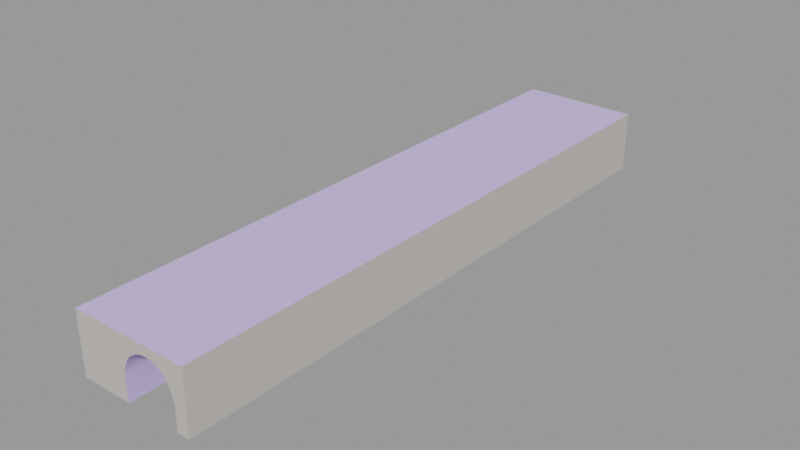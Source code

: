 # Source: train_tunnel_skybox001.blend  (saved by Blender 2.92.15; exported with 4.5.12 LTS)
import bpy
from mathutils import Matrix  # noqa: F401  (used for matrix-valued properties, if any)

bpy.ops.wm.read_factory_settings(use_empty=True)
scene = bpy.context.scene
scene.name = 'train_tunnel_skybox001.qc'

# ---- collections
col_train_tunnel_skybox001 = bpy.data.collections.new('train_tunnel_skybox001'); scene.collection.children.link(col_train_tunnel_skybox001)

# ---- materials (node trees are filled in below, after node groups)
mat_black = bpy.data.materials.new('black')
mat_black.use_transparent_shadow = False
mat_black.diffuse_color = (0.5736, 0.4646, 0.6917, 1.0)
mat_brickwall002 = bpy.data.materials.new('brickwall002')
mat_brickwall002.use_transparent_shadow = False
mat_brickwall002.diffuse_color = (0.5228, 0.495, 0.4712, 1.0)
mat_concretefloor007 = bpy.data.materials.new('concretefloor007')
mat_concretefloor007.use_transparent_shadow = False
mat_concretefloor007.diffuse_color = (0.5932, 0.4993, 0.8699, 1.0)

# ---- material node trees

# ---- meshes
me_train_tunnel_skybox001_reference = bpy.data.meshes.new('train_tunnel_skybox001_reference')
me_train_tunnel_skybox001_reference.from_pydata([(-10.91, 121.0, 5e-06), (10.91, 121.0, 5e-06), (-10.91, 121.0, 20.75), (10.91, 121.0, 20.75), (10.91, -119.0, 20.75), (2.294, -119.0, 20.5), (4.278, -119.0, 19.87), (-31.5, 121.0, 20.75), (-10.91, 121.0, 20.75), (-31.5, 121.0, 9.75), (-10.91, 121.0, 9.75), (-31.5, 121.0, 5e-06), (-5e-06, 121.0, 20.75), (-2.294, 121.0, 20.5), (2.294, 121.0, 20.5), (10.91, 121.0, 20.75), (15.87, 121.0, 9.75), (15.87, 121.0, 5e-06), (10.91, 121.0, 9.75), (15.87, 121.0, 20.75), (15.87, 121.0, 24.5), (10.91, 121.0, 24.5), (-10.91, 121.0, 24.5), (-31.5, 121.0, 24.5), (4.278, 121.0, 19.87), (15.87, -119.0, 24.5), (10.91, -119.0, 24.5), (15.87, -119.0, 20.75), (-10.91, -119.0, 24.5), (-10.91, -119.0, 20.75), (-31.5, -119.0, 24.5), (-31.5, -119.0, 20.75), (-10.91, -119.0, 9.75), (-31.5, -119.0, 9.75), (-10.91, -119.0, -5e-06), (-31.5, -119.0, -5e-06), (15.87, -119.0, 9.75), (10.91, -119.0, 9.75), (15.87, -119.0, -5e-06), (10.91, -119.0, -5e-06), (5e-06, -119.0, 20.75), (-2.294, -119.0, 20.5), (-10.54, -119.0, 11.75), (6.076, 121.0, 18.75), (-10.54, 121.0, 11.75), (-4.278, 121.0, 19.87), (-6.076, 121.0, 18.75), (-9.982, -119.0, 13.63), (6.076, -119.0, 18.75), (-9.982, 121.0, 13.63), (7.626, 121.0, 17.5), (-8.99, -119.0, 15.63), (7.626, -119.0, 17.5), (-8.99, 121.0, 15.63), (8.99, 121.0, 15.63), (-7.626, -119.0, 17.5), (8.99, -119.0, 15.63), (-7.626, 121.0, 17.5), (9.982, 121.0, 13.63), (-6.076, -119.0, 18.75), (9.982, -119.0, 13.63), (10.54, 121.0, 11.75), (-4.278, -119.0, 19.87), (10.54, -119.0, 11.75)], [], [(0, 1, 2), (1, 3, 2), (4, 5, 6), (7, 8, 9), (8, 10, 9), (9, 10, 11), (10, 0, 11), (8, 12, 13), (14, 12, 15), (16, 17, 1), (18, 16, 1), (19, 16, 18), (15, 19, 18), (20, 19, 15), (21, 20, 15), (21, 15, 8), (22, 21, 8), (22, 8, 7), (23, 22, 7), (15, 24, 14), (25, 26, 27), (26, 4, 27), (26, 28, 4), (28, 29, 4), (28, 30, 29), (30, 31, 29), (29, 31, 32), (31, 33, 32), (32, 33, 34), (33, 35, 34), (27, 4, 36), (4, 37, 36), (36, 37, 38), (37, 39, 38), (23, 7, 30), (7, 31, 30), (7, 9, 31), (9, 33, 31), (33, 9, 35), (9, 11, 35), (4, 40, 5), (41, 40, 29), (29, 32, 42), (25, 27, 20), (27, 19, 20), (27, 36, 19), (36, 16, 19), (16, 36, 17), (36, 38, 17), (15, 43, 24), (44, 10, 8), (8, 45, 46), (42, 47, 29), (4, 6, 48), (8, 49, 44), (15, 50, 43), (47, 51, 29), (4, 48, 52), (8, 53, 49), (15, 54, 50), (29, 51, 55), (4, 52, 56), (8, 57, 53), (58, 54, 15), (29, 55, 59), (4, 56, 60), (8, 46, 57), (61, 58, 15), (29, 59, 62), (4, 60, 63), (29, 62, 41), (15, 18, 61), (8, 13, 45), (63, 37, 4), (48, 6, 43), (6, 24, 43), (47, 42, 49), (42, 44, 49), (51, 47, 53), (47, 49, 53), (55, 51, 57), (51, 53, 57), (58, 61, 60), (61, 63, 60), (54, 58, 56), (58, 60, 56), (62, 59, 45), (59, 46, 45), (59, 55, 46), (55, 57, 46), (40, 41, 12), (41, 13, 12), (41, 62, 13), (62, 45, 13), (61, 18, 63), (18, 37, 63), (37, 18, 39), (18, 1, 39), (32, 34, 0), (10, 32, 0), (32, 10, 44), (42, 32, 44), (54, 56, 52), (50, 54, 52), (52, 48, 50), (48, 43, 50), (6, 5, 24), (5, 14, 24), (5, 40, 14), (40, 12, 14), (30, 28, 23), (28, 22, 23), (28, 26, 22), (26, 21, 22), (26, 25, 21), (25, 20, 21)])
me_train_tunnel_skybox001_reference.polygons.foreach_set('use_smooth', [True] * 116)
me_train_tunnel_skybox001_reference.polygons.foreach_set('material_index', [0, 0, 1, 1, 1, 1, 1, 1, 1, 1, 1, 1, 1, 1, 1, 1, 1, 1, 1, 1, 1, 1, 1, 1, 1, 1, 1, 1, 1, 1, 1, 1, 1, 1, 1, 1, 1, 1, 1, 1, 1, 1, 1, 1, 1, 1, 1, 1, 1, 1, 1, 1, 1, 1, 1, 1, 1, 1, 1, 1, 1, 1, 1, 1, 1, 1, 1, 1, 1, 1, 1, 1, 1, 1, 2, 2, 2, 2, 2, 2, 2, 2, 2, 2, 2, 2, 2, 2, 2, 2, 2, 2, 2, 2, 2, 2, 2, 2, 2, 2, 2, 2, 2, 2, 2, 2, 2, 2, 2, 2, 2, 2, 2, 2, 2, 2])
_k = set([(0, 10), (0, 32), (1, 16), (1, 18), (5, 6), (5, 40), (6, 48), (7, 9), (7, 23), (9, 11), (9, 35), (10, 11), (10, 44), (12, 13), (12, 14), (13, 45), (14, 24), (16, 17), (16, 19), (17, 36), (18, 39), (18, 61), (19, 20), (20, 21), (20, 25), (21, 22), (22, 23), (23, 30), (24, 43), (25, 26), (25, 27), (26, 28), (27, 36), (28, 30), (30, 31), (31, 33), (32, 34), (32, 42), (33, 34), (33, 35), (36, 38), (37, 38), (37, 39), (37, 63), (40, 41), (41, 62), (42, 47), (43, 50), (44, 49), (45, 46), (46, 57), (47, 51), (48, 52), (49, 53), (50, 54), (51, 55), (52, 56), (53, 57), (54, 58), (55, 59), (56, 60), (58, 61), (59, 62), (60, 63)])
me_train_tunnel_skybox001_reference.attributes.new('sharp_edge', 'BOOLEAN', 'EDGE').data.foreach_set('value', [ (min(e.vertices), max(e.vertices)) in _k for e in me_train_tunnel_skybox001_reference.edges])
_uv = me_train_tunnel_skybox001_reference.uv_layers.new(name='UVMap')
_uv.uv.foreach_set('vector', [0.0, 0.0, 0.9999, 0.0, 0.0, 0.9999, 0.9999, 0.0, 0.9999, 0.9999, 0.0, 0.9999, 0.3359, 0.5859, 0.06445, 0.5781, 0.1269, 0.5586, -0.5, 0.6484, 0.1484, 0.6484, -0.5, 0.3047, 0.1484, 0.6484, 0.1484, 0.3047, -0.5, 0.3047, -0.5, 0.3047, 0.1484, 0.3047, -0.5, 0.0, 0.1484, 0.3047, 0.1484, 0.0, -0.5, 0.0, 0.1484, 0.6484, 0.4922, 0.6484, 0.4199, 0.6406, 0.5645, 0.6406, 0.4922, 0.6484, 0.8359, 0.6484, 0.9922, 0.3047, 0.9922, 0.0, 0.8359, 0.0, 0.8359, 0.3047, 0.9922, 0.3047, 0.8359, 0.0, 0.9922, 0.6484, 0.9922, 0.3047, 0.8359, 0.3047, 0.8359, 0.6484, 0.9922, 0.6484, 0.8359, 0.3047, 0.9922, 0.7656, 0.9922, 0.6484, 0.8359, 0.6484, 0.8359, 0.7656, 0.9922, 0.7656, 0.8359, 0.6484, 0.8359, 0.7656, 0.8359, 0.6484, 0.1484, 0.6484, 0.1484, 0.7656, 0.8359, 0.7656, 0.1484, 0.6484, 0.1484, 0.7656, 0.1484, 0.6484, -0.5, 0.6484, -0.5, 0.7656, 0.1484, 0.7656, -0.5, 0.6484, 0.8359, 0.6484, 0.6269, 0.6211, 0.5644, 0.6406, 0.4922, 0.7031, 0.3359, 0.7031, 0.4922, 0.5859, 0.3359, 0.7031, 0.3359, 0.5859, 0.4922, 0.5859, 0.3359, 0.7031, -0.3516, 0.7031, 0.3359, 0.5859, -0.3516, 0.7031, -0.3516, 0.5859, 0.3359, 0.5859, -0.3516, 0.7031, -1.0, 0.7031, -0.3516, 0.5859, -1.0, 0.7031, -1.0, 0.5859, -0.3516, 0.5859, -0.3516, 0.5859, -1.0, 0.5859, -0.3516, 0.2422, -1.0, 0.5859, -1.0, 0.2422, -0.3516, 0.2422, -0.3516, 0.2422, -1.0, 0.2422, -0.3516, -0.0625, -1.0, 0.2422, -1.0, -0.0625, -0.3516, -0.0625, 0.4922, 0.5859, 0.3359, 0.5859, 0.4922, 0.2422, 0.3359, 0.5859, 0.3359, 0.2422, 0.4922, 0.2422, 0.4922, 0.2422, 0.3359, 0.2422, 0.4922, -0.0625, 0.3359, 0.2422, 0.3359, -0.0625, 0.4922, -0.0625, 3.992, 0.7031, 3.992, 0.5859, -3.508, 0.7031, 3.992, 0.5859, -3.508, 0.5859, -3.508, 0.7031, 3.992, 0.5859, 3.992, 0.2422, -3.508, 0.5859, 3.992, 0.2422, -3.508, 0.2422, -3.508, 0.5859, -3.508, 0.2422, 3.992, 0.2422, -3.508, -0.0625, 3.992, 0.2422, 3.992, -0.0625, -3.508, -0.0625, 0.3359, 0.5859, -0.007813, 0.5859, 0.06445, 0.5781, 0.06445, 0.5781, -0.007813, 0.5859, 0.3359, 0.5859, 0.3359, 0.5859, 0.3359, 0.2422, 0.3242, 0.3047, -3.508, 0.7031, -3.508, 0.5859, 3.992, 0.7031, -3.508, 0.5859, 3.992, 0.5859, 3.992, 0.7031, -3.508, 0.5859, -3.508, 0.2422, 3.992, 0.5859, -3.508, 0.2422, 3.992, 0.2422, 3.992, 0.5859, 3.992, 0.2422, -3.508, 0.2422, 3.992, -0.0625, -3.508, 0.2422, -3.508, -0.0625, 3.992, -0.0625, 0.8359, 0.6484, 0.6836, 0.5859, 0.627, 0.6211, 0.1602, 0.3672, 0.1484, 0.3047, 0.1484, 0.6484, 0.1484, 0.6484, 0.3574, 0.6211, 0.3008, 0.5859, 0.3242, 0.3047, 0.3066, 0.3633, 0.3359, 0.5859, 0.3359, 0.5859, 0.1269, 0.5586, 0.1836, 0.5234, 0.1484, 0.6484, 0.1777, 0.4258, 0.1602, 0.3672, 0.8359, 0.6484, 0.7324, 0.5469, 0.6836, 0.5859, 0.3066, 0.3633, 0.2754, 0.4258, 0.3359, 0.5859, 0.3359, 0.5859, 0.1836, 0.5234, 0.2324, 0.4844, 0.1484, 0.6484, 0.209, 0.4883, 0.1777, 0.4258, 0.8359, 0.6484, 0.7754, 0.4883, 0.7324, 0.5469, 0.3359, 0.5859, 0.2754, 0.4258, 0.2324, 0.4844, 0.3359, 0.5859, 0.2324, 0.4844, 0.2754, 0.4258, 0.1484, 0.6484, 0.252, 0.5469, 0.209, 0.4883, 0.8066, 0.4258, 0.7754, 0.4883, 0.8359, 0.6484, 0.3359, 0.5859, 0.2324, 0.4844, 0.1836, 0.5234, 0.3359, 0.5859, 0.2754, 0.4258, 0.3066, 0.3633, 0.1484, 0.6484, 0.3008, 0.5859, 0.252, 0.5469, 0.8242, 0.3672, 0.8066, 0.4258, 0.8359, 0.6484, 0.3359, 0.5859, 0.1836, 0.5234, 0.1269, 0.5586, 0.3359, 0.5859, 0.3066, 0.3633, 0.3242, 0.3047, 0.3359, 0.5859, 0.1269, 0.5586, 0.06445, 0.5781, 0.8359, 0.6484, 0.8359, 0.3047, 0.8242, 0.3672, 0.1484, 0.6484, 0.4199, 0.6406, 0.3574, 0.6211, 0.3242, 0.3047, 0.3359, 0.2422, 0.3359, 0.5859, 0.3392, 0.03927, 0.3392, 0.01991, -1.839, 0.03927, 0.3392, 0.01991, -1.839, 0.01991, -1.839, 0.03927, 0.3392, 0.1512, 0.3392, 0.1334, -1.839, 0.1512, 0.3392, 0.1334, -1.839, 0.1334, -1.839, 0.1512, 0.3392, 0.1715, 0.3392, 0.1512, -1.839, 0.1715, 0.3392, 0.1512, -1.839, 0.1512, -1.839, 0.1715, 0.3392, 0.1926, 0.3392, 0.1715, -1.839, 0.1926, 0.3392, 0.1715, -1.839, 0.1715, -1.839, 0.1926, -1.839, 0.09883, -1.839, 0.1166, 0.3392, 0.09883, -1.839, 0.1166, 0.3392, 0.1166, 0.3392, 0.09883, -1.839, 0.07854, -1.839, 0.09883, 0.3392, 0.07854, -1.839, 0.09883, 0.3392, 0.09883, 0.3392, 0.07854, 0.3392, -0.06035, 0.3392, -0.07972, -1.839, -0.06035, 0.3392, -0.07972, -1.839, -0.07972, -1.839, -0.06035, 0.3392, -0.07972, 0.3392, -0.09788, -1.839, -0.07972, 0.3392, -0.09788, -1.839, -0.09788, -1.839, -0.07972, 0.3392, -0.02022, 0.3392, -0.04134, -1.839, -0.02022, 0.3392, -0.04134, -1.839, -0.04134, -1.839, -0.02022, 0.3392, -0.04134, 0.3392, -0.06035, -1.839, -0.04134, 0.3392, -0.06035, -1.839, -0.06035, -1.839, -0.04134, -1.839, 0.1166, -1.839, 0.1351, 0.3392, 0.1166, -1.839, 0.1351, 0.3392, 0.1351, 0.3392, 0.1166, 0.3392, 0.1351, -1.839, 0.1351, 0.3392, 0.2236, -1.839, 0.1351, -1.839, 0.2236, 0.3392, 0.2236, 0.3392, 0.1149, 0.3392, 0.02644, -1.839, 0.02644, -1.839, 0.1149, 0.3392, 0.1149, -1.839, 0.02644, 0.3392, 0.1149, -1.839, 0.1149, -1.839, 0.1334, 0.3392, 0.1334, 0.3392, 0.1149, -1.839, 0.1334, -1.839, 0.07854, 0.3392, 0.07854, 0.3392, 0.05743, -1.839, 0.05743, -1.839, 0.07854, 0.3392, 0.05743, 0.3392, 0.05743, 0.3392, 0.03927, -1.839, 0.05743, 0.3392, 0.03927, -1.839, 0.03927, -1.839, 0.05743, 0.3392, 0.01991, 0.3392, 0.000888, -1.839, 0.01991, 0.3392, 0.000888, -1.839, 0.000888, -1.839, 0.01991, 0.3392, 0.000888, 0.3392, -0.02022, -1.839, 0.000888, 0.3392, -0.02022, -1.839, -0.02022, -1.839, 0.000888, -0.9269, -1.216, -0.7221, -1.216, -0.9269, 1.153, -0.7221, -1.216, -0.7221, 1.153, -0.9269, 1.153, -0.7221, -1.216, -0.5049, -1.216, -0.7221, 1.153, -0.5049, -1.216, -0.5049, 1.153, -0.7221, 1.153, -0.5049, -1.216, -0.4555, -1.216, -0.5049, 1.153, -0.4555, -1.216, -0.4555, 1.153, -0.5049, 1.153])
me_train_tunnel_skybox001_reference.materials.append(mat_black)
me_train_tunnel_skybox001_reference.materials.append(mat_brickwall002)
me_train_tunnel_skybox001_reference.materials.append(mat_concretefloor007)
me_train_tunnel_skybox001_reference.use_remesh_fix_poles = True
me_train_tunnel_skybox001_reference.use_remesh_preserve_attributes = False
me_train_tunnel_skybox001_reference.use_mirror_vertex_groups = False
me_train_tunnel_skybox001_reference.update()
me_train_tunnel_skybox001_reference.normals_split_custom_set([tuple(v) for v in zip(*[iter([0.0, -1.0, 0.0, 0.0, -1.0, 0.0, 0.0, -1.0, 0.0, 0.0, -1.0, 0.0, 0.0, -1.0, 0.0, 0.0, -1.0, 0.0, 0.0, -1.0, -6.259e-07, 0.0, -1.0, -2.013e-05, 0.0, -1.0, -6.865e-07, 0.0, 1.0, 3.628e-07, 0.0, 1.0, 1.607e-06, 0.0, 1.0, 0.0, 0.0, 1.0, 1.607e-06, 0.0, 1.0, 3.901e-08, 0.0, 1.0, 0.0, 0.0, 1.0, 0.0, 0.0, 1.0, 3.901e-08, 0.0, 1.0, 0.0, 0.0, 1.0, 0.0, 0.0, 1.0, 0.0, 0.0, 1.0, 0.0, 0.0, 1.0, 1.607e-06, 0.0, 1.0, -2.237e-05, 0.0, 1.0, -2.065e-05, 0.0, 1.0, 8.002e-05, 0.0, 1.0, 8.949e-05, 0.0, 1.0, -1.871e-07, 0.0, 1.0, 0.0, 0.0, 1.0, 0.0, 0.0, 1.0, 0.0, 0.0, 1.0, 2.85e-07, 0.0, 1.0, 0.0, 0.0, 1.0, 0.0, 0.0, 1.0, 8.17e-07, 0.0, 1.0, 0.0, 0.0, 1.0, 2.85e-07, 0.0, 1.0, -1.871e-07, 0.0, 1.0, 8.17e-07, 0.0, 1.0, 2.85e-07, 0.0, 1.0, -2.705e-06, 0.0, 1.0, 8.17e-07, 0.0, 1.0, -1.871e-07, 0.0, 1.0, -3.281e-06, 0.0, 1.0, -2.705e-06, 0.0, 1.0, -1.871e-07, 0.0, 1.0, -3.281e-06, 0.0, 1.0, -1.871e-07, 0.0, 1.0, 1.607e-06, 0.0, 1.0, 2.8e-06, 0.0, 1.0, -3.281e-06, 0.0, 1.0, 1.607e-06, 0.0, 1.0, 2.8e-06, 0.0, 1.0, 1.607e-06, 0.0, 1.0, 3.628e-07, 0.0, 1.0, 0.0, 0.0, 1.0, 2.8e-06, 0.0, 1.0, 3.628e-07, 0.0, 1.0, -1.871e-07, 0.0, 1.0, -4.82e-06, 0.0, 1.0, 8.002e-05, 0.0, -1.0, 0.0, 0.0, -1.0, 0.0, 0.0, -1.0, 0.0, 0.0, -1.0, 0.0, 0.0, -1.0, -6.259e-07, 0.0, -1.0, 0.0, 0.0, -1.0, 0.0, 0.0, -1.0, 3.163e-06, 0.0, -1.0, -6.259e-07, 0.0, -1.0, 3.163e-06, 0.0, -1.0, 1.28e-06, 0.0, -1.0, -6.259e-07, 0.0, -1.0, 3.163e-06, 0.0, -1.0, 7.255e-07, 0.0, -1.0, 1.28e-06, 0.0, -1.0, 7.255e-07, 0.0, -1.0, 0.0, 0.0, -1.0, 1.28e-06, 0.0, -1.0, 1.28e-06, 0.0, -1.0, 0.0, 0.0, -1.0, 0.0, 0.0, -1.0, 0.0, 0.0, -1.0, 0.0, 0.0, -1.0, 0.0, 0.0, -1.0, 0.0, 0.0, -1.0, 0.0, 0.0, -1.0, 0.0, 0.0, -1.0, 0.0, 0.0, -1.0, 0.0, 0.0, -1.0, 0.0, 0.0, -1.0, 0.0, 0.0, -1.0, -6.259e-07, 0.0, -1.0, 0.0, 0.0, -1.0, -6.259e-07, 0.0, -1.0, -3.002e-08, 0.0, -1.0, 0.0, 0.0, -1.0, 0.0, 0.0, -1.0, -3.002e-08, 0.0, -1.0, 0.0, 0.0, -1.0, 0.0, 0.0, -1.0, 0.0, 0.0, -1.0, 0.0, -1.0, -5.086e-08, 0.0, -1.0, -4.855e-08, 0.0, -1.0, -5.086e-08, 0.0, -1.0, -4.855e-08, 0.0, -1.0, -4.855e-08, 0.0, -1.0, -5.086e-08, 0.0, -1.0, -4.855e-08, 0.0, -1.0, -4.573e-08, 0.0, -1.0, -4.855e-08, 0.0, -1.0, -4.573e-08, 0.0, -1.0, -3.616e-08, 0.0, -1.0, -4.855e-08, 0.0, -1.0, -3.616e-08, 0.0, -1.0, -4.573e-08, 0.0, -1.0, -2.608e-08, 0.0, -1.0, -6.053e-08, 0.0, -1.0, -6.053e-08, 0.0, -1.0, -6.053e-08, 0.0, 0.0, -1.0, -6.259e-07, 0.0, -1.0, -2.237e-05, 0.0, -1.0, -2.013e-05, 0.0, -1.0, 2.077e-06, 0.0, -1.0, 0.0, 0.0, -1.0, 1.28e-06, 0.0, -1.0, 1.28e-06, 0.0, -1.0, 0.0, 0.0, -1.0, -2.716e-07, 1.0, 5.086e-08, 0.0, 1.0, 4.851e-08, 0.0, 1.0, 4.247e-08, 0.0, 1.0, 4.851e-08, 0.0, 1.0, 4.431e-08, 0.0, 1.0, 4.247e-08, 0.0, 1.0, 4.851e-08, 0.0, 1.0, 4.639e-08, 0.0, 1.0, 4.431e-08, 0.0, 1.0, 4.639e-08, 0.0, 1.0, 4.92e-08, 0.0, 1.0, 4.431e-08, 0.0, 1.0, 4.92e-08, 0.0, 1.0, 4.639e-08, 0.0, 1.0, 5.217e-08, 0.0, 1.0, 4.693e-08, 0.0, 1.0, 4.693e-08, 0.0, 1.0, 4.693e-08, 0.0, 0.0, 1.0, -1.871e-07, 0.0, 1.0, -3.364e-06, 0.0, 1.0, -4.82e-06, 0.0, 1.0, 4.187e-07, 0.0, 1.0, 3.901e-08, 0.0, 1.0, 1.607e-06, 0.0, 1.0, 1.607e-06, 0.0, 1.0, -2.76e-06, 0.0, 1.0, 3.441e-06, 0.0, -1.0, -2.716e-07, 0.0, -1.0, -1.584e-06, 0.0, -1.0, 1.28e-06, 0.0, -1.0, -6.259e-07, 0.0, -1.0, -6.865e-07, 0.0, -1.0, -3.364e-06, 0.0, 1.0, 1.607e-06, 0.0, 1.0, -3.045e-07, 0.0, 1.0, 4.187e-07, 0.0, 1.0, -1.871e-07, 0.0, 1.0, -1.929e-07, 0.0, 1.0, -3.364e-06, 0.0, -1.0, -1.584e-06, 0.0, -1.0, 1.539e-06, 0.0, -1.0, 1.28e-06, 0.0, -1.0, -6.259e-07, 0.0, -1.0, -3.364e-06, 0.0, -1.0, -3.106e-06, 0.0, 1.0, 1.607e-06, 0.0, 1.0, -3.395e-07, 0.0, 1.0, -3.045e-07, 0.0, 1.0, -1.871e-07, 0.0, 1.0, 8.596e-07, 0.0, 1.0, -1.929e-07, 0.0, -1.0, 1.28e-06, 0.0, -1.0, 1.539e-06, 0.0, -1.0, -3.106e-06, 0.0, -1.0, -6.259e-07, 0.0, -1.0, -3.106e-06, 0.0, -1.0, 3.395e-07, 0.0, 1.0, 1.607e-06, 0.0, 1.0, -1.929e-07, 0.0, 1.0, -3.395e-07, 0.0, 1.0, 2.193e-06, 0.0, 1.0, 8.596e-07, 0.0, 1.0, -1.871e-07, 0.0, -1.0, 1.28e-06, 0.0, -1.0, -3.106e-06, 0.0, -1.0, -3.364e-06, 0.0, -1.0, -6.259e-07, 0.0, -1.0, 3.395e-07, 0.0, -1.0, -1.888e-06, 0.0, 1.0, 1.607e-06, 0.0, 1.0, 3.441e-06, 0.0, 1.0, -1.929e-07, 0.0, 1.0, 2.716e-07, 0.0, 1.0, 2.193e-06, 0.0, 1.0, -1.871e-07, 0.0, -1.0, 1.28e-06, 0.0, -1.0, -3.364e-06, 0.0, -1.0, 1.585e-05, 0.0, -1.0, -6.259e-07, 0.0, -1.0, -1.888e-06, 0.0, -1.0, -6.902e-07, 0.0, -1.0, 1.28e-06, 0.0, -1.0, 1.585e-05, 0.0, -1.0, 2.077e-06, 0.0, 1.0, -1.871e-07, 0.0, 1.0, 2.85e-07, 0.0, 1.0, 2.716e-07, 0.0, 1.0, 1.607e-06, 0.0, 1.0, -2.065e-05, 0.0, 1.0, -2.76e-06, 0.0, -1.0, -6.902e-07, 0.0, -1.0, -3.002e-08, 0.0, -1.0, -6.259e-07, -0.5801, 1.339e-08, -0.8145, -0.4188, 2.629e-08, -0.9081, -0.5801, 1.538e-08, -0.8145, -0.4188, 2.629e-08, -0.9081, -0.4188, 2.582e-08, -0.9081, -0.5801, 1.538e-08, -0.8145, 0.9306, 5.715e-08, -0.3661, 0.9721, 5.586e-08, -0.2344, 0.9306, 6.07e-08, -0.3661, 0.9721, 5.586e-08, -0.2344, 0.9721, 5.197e-08, -0.2344, 0.9306, 6.07e-08, -0.3661, 0.8553, 5.782e-08, -0.5182, 0.9306, 5.715e-08, -0.3661, 0.8553, 6.137e-08, -0.5182, 0.9306, 5.715e-08, -0.3661, 0.9306, 6.07e-08, -0.3661, 0.8553, 6.137e-08, -0.5182, 0.7245, 6.161e-08, -0.6893, 0.8553, 5.782e-08, -0.5182, 0.7245, 6.361e-08, -0.6893, 0.8553, 5.782e-08, -0.5182, 0.8553, 6.137e-08, -0.5182, 0.7245, 6.361e-08, -0.6893, -0.9306, -2.293e-08, -0.3661, -0.9721, -2.787e-08, -0.2344, -0.9306, -2.343e-08, -0.3661, -0.9721, -2.787e-08, -0.2344, -0.9721, -3.581e-08, -0.2344, -0.9306, -2.343e-08, -0.3661, -0.8553, -1.418e-08, -0.5182, -0.9306, -2.293e-08, -0.3661, -0.8553, -1.405e-08, -0.5182, -0.9306, -2.293e-08, -0.3661, -0.9306, -2.343e-08, -0.3661, -0.8553, -1.405e-08, -0.5182, 0.4188, 6.053e-08, -0.9081, 0.5801, 6.295e-08, -0.8145, 0.4188, 6.005e-08, -0.9081, 0.5801, 6.295e-08, -0.8145, 0.5801, 6.494e-08, -0.8145, 0.4188, 6.005e-08, -0.9081, 0.5801, 6.295e-08, -0.8145, 0.7245, 6.161e-08, -0.6893, 0.5801, 6.494e-08, -0.8145, 0.7245, 6.161e-08, -0.6893, 0.7245, 6.361e-08, -0.6893, 0.5801, 6.494e-08, -0.8145, 6.441e-07, 4.774e-08, -1.0, 0.2054, 5.539e-08, -0.9787, -6.441e-07, 4.764e-08, -1.0, 0.2054, 5.539e-08, -0.9787, 0.2054, 5.486e-08, -0.9787, -6.441e-07, 4.764e-08, -1.0, 0.2054, 5.539e-08, -0.9787, 0.4188, 6.053e-08, -0.9081, 0.2054, 5.486e-08, -0.9787, 0.4188, 6.053e-08, -0.9081, 0.4188, 6.005e-08, -0.9081, 0.2054, 5.486e-08, -0.9787, -0.9721, -2.787e-08, -0.2344, -0.9958, -3.133e-06, -0.09183, -0.9721, -3.581e-08, -0.2344, -0.9958, -3.133e-06, -0.09183, -0.9958, -3.926e-08, -0.09182, -0.9721, -3.581e-08, -0.2344, -0.9958, -3.926e-08, -0.09182, -0.9958, -3.133e-06, -0.09183, -1.0, -3.913e-08, 9.781e-08, -0.9958, -3.7e-08, -0.09182, -1.0, -3.715e-08, 9.781e-08, -1.0, -3.715e-08, 9.781e-08, 0.9958, 4.742e-08, -0.09182, 1.0, 4.762e-08, 9.781e-08, 1.0, 4.762e-08, 9.781e-08, 0.9958, 4.973e-08, -0.09182, 0.9958, 3.148e-06, -0.09183, 1.0, 5.217e-08, 9.781e-08, 0.9958, 3.148e-06, -0.09183, 0.9958, 4.973e-08, -0.09182, 0.9721, 5.197e-08, -0.2344, 0.9721, 5.586e-08, -0.2344, 0.9958, 3.148e-06, -0.09183, 0.9721, 5.197e-08, -0.2344, -0.8553, -1.418e-08, -0.5182, -0.8553, -1.405e-08, -0.5182, -0.7245, -2.868e-09, -0.6893, -0.7245, 2.571e-09, -0.6893, -0.8553, -1.418e-08, -0.5182, -0.7245, -2.868e-09, -0.6893, -0.7245, -2.868e-09, -0.6893, -0.5801, 1.339e-08, -0.8145, -0.7245, 2.571e-09, -0.6893, -0.5801, 1.339e-08, -0.8145, -0.5801, 1.538e-08, -0.8145, -0.7245, 2.571e-09, -0.6893, -0.4188, 2.629e-08, -0.9081, -0.2054, 3.837e-08, -0.9787, -0.4188, 2.582e-08, -0.9081, -0.2054, 3.837e-08, -0.9787, -0.2054, 3.784e-08, -0.9787, -0.4188, 2.582e-08, -0.9081, -0.2054, 3.837e-08, -0.9787, 6.441e-07, 4.774e-08, -1.0, -0.2054, 3.784e-08, -0.9787, 6.441e-07, 4.774e-08, -1.0, -6.441e-07, 4.764e-08, -1.0, -0.2054, 3.784e-08, -0.9787, 0.0, -4.768e-08, 1.0, 0.0, -4.768e-08, 1.0, 0.0, -4.768e-08, 1.0, 0.0, -4.768e-08, 1.0, 0.0, -4.768e-08, 1.0, 0.0, -4.768e-08, 1.0, 0.0, -4.768e-08, 1.0, 0.0, -4.768e-08, 1.0, 0.0, -4.768e-08, 1.0, 0.0, -4.768e-08, 1.0, 0.0, -4.768e-08, 1.0, 0.0, -4.768e-08, 1.0, 0.0, -4.768e-08, 1.0, 0.0, -4.768e-08, 1.0, 0.0, -4.768e-08, 1.0, 0.0, -4.768e-08, 1.0, 0.0, -4.768e-08, 1.0, 0.0, -4.768e-08, 1.0])] * 3)])
arm_train_tunnel_skybox001_qc_skeleton = bpy.data.armatures.new('train_tunnel_skybox001.qc_skeleton')  # bones are not reproduced

# ---- objects
ob_train_tunnel_skybox001_qc_skeleton = bpy.data.objects.new('train_tunnel_skybox001.qc_skeleton', arm_train_tunnel_skybox001_qc_skeleton)
ob_train_tunnel_skybox001_reference = bpy.data.objects.new('train_tunnel_skybox001_reference', me_train_tunnel_skybox001_reference)

# ---- transforms, parenting, visibility, modifiers, constraints
ob_train_tunnel_skybox001_qc_skeleton.location = (0.0, 0.0, 0.0)
ob_train_tunnel_skybox001_qc_skeleton.show_in_front = True
ob_train_tunnel_skybox001_qc_skeleton.lineart.crease_threshold = 0.0
ob_train_tunnel_skybox001_reference.parent = ob_train_tunnel_skybox001_qc_skeleton
ob_train_tunnel_skybox001_reference.location = (0.0, 0.0, 0.0)
ob_train_tunnel_skybox001_reference.lineart.crease_threshold = 0.0
_vg = ob_train_tunnel_skybox001_reference.vertex_groups.new(name='static_prop')
_vg.add([0, 1, 2, 3, 4, 5, 6, 7, 8, 9, 10, 11, 12, 13, 14, 15, 16, 17, 18, 19, 20, 21, 22, 23, 24, 25, 26, 27, 28, 29, 30, 31, 32, 33, 34, 35, 36, 37, 38, 39, 40, 41, 42, 43, 44, 45, 46, 47, 48, 49, 50, 51, 52, 53, 54, 55, 56, 57, 58, 59, 60, 61, 62, 63], 1.0, 'REPLACE')
_m = ob_train_tunnel_skybox001_reference.modifiers.new('Armature', 'ARMATURE')
_m.object = ob_train_tunnel_skybox001_qc_skeleton

# ---- collection membership
scene.collection.objects.link(ob_train_tunnel_skybox001_qc_skeleton)
scene.collection.objects.link(ob_train_tunnel_skybox001_reference)
col_train_tunnel_skybox001.objects.link(ob_train_tunnel_skybox001_qc_skeleton)
col_train_tunnel_skybox001.objects.link(ob_train_tunnel_skybox001_reference)

# ---- scene / render settings (as saved in the file)
scene.frame_start = 1; scene.frame_end = 250; scene.frame_set(0)
scene.render.engine = 'BLENDER_EEVEE_NEXT'
scene.cycles.use_denoising = False
scene.cycles.samples = 128
scene.cycles.sampling_pattern = 'TABULATED_SOBOL'
scene.cycles.use_adaptive_sampling = False
scene.cycles.use_light_tree = False
scene.view_settings.view_transform = 'Filmic'
bpy.context.view_layer.update()

# ---- added for rendering (the .blend has no active camera and no usable light): camera, sun + grey world if the file has none
cam_auto = bpy.data.cameras.new('AutoCamera')
cam_auto.lens = 50.0
cam_auto.sensor_width = 36.0
cam_auto.clip_end = 3992.08
ob_auto_camera = bpy.data.objects.new('AutoCamera', cam_auto)
scene.collection.objects.link(ob_auto_camera)
ob_auto_camera.location = (219.658, -271.964, 194.226)
ob_auto_camera.rotation_euler = (1.09748, -7.21219e-08, 0.694738)
scene.camera = ob_auto_camera
light_auto_sun = bpy.data.lights.new('AutoSun', 'SUN')
light_auto_sun.energy = 3.0
light_auto_sun.angle = 0.0523599
ob_auto_sun = bpy.data.objects.new('AutoSun', light_auto_sun)
scene.collection.objects.link(ob_auto_sun)
ob_auto_sun.rotation_euler = (0.872665, 0.174533, 0.523599)
if scene.world is None:
    world_auto = bpy.data.worlds.new('AutoWorld')
    world_auto.color = (0.3, 0.3, 0.3)
    scene.world = world_auto
bpy.context.view_layer.update()
